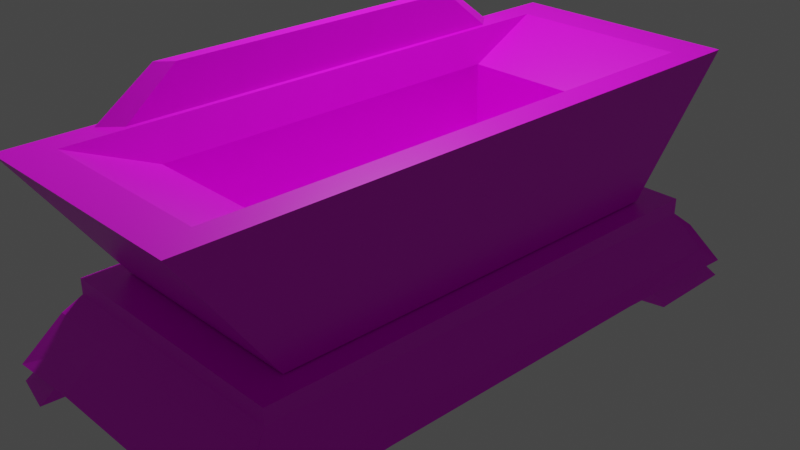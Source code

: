 # Source: altar.blend  (saved by Blender 2.82.7; exported with 4.5.12 LTS)
import bpy
from mathutils import Matrix  # noqa: F401  (used for matrix-valued properties, if any)

bpy.ops.wm.read_factory_settings(use_empty=True)
scene = bpy.context.scene
scene.name = 'Scene'

# ---- collections
col_collection = bpy.data.collections.new('Collection'); scene.collection.children.link(col_collection)

# ---- images (referenced by path relative to the original .blend; pixels are not part of the script)
import os
ASSET_DIR = os.environ.get("B2B_ASSET_DIR", "")  # directory of the original .blend (textures are referenced by path, not embedded)
HERE = os.path.dirname(os.path.abspath(__file__))  # packed textures are extracted next to this script under _unpacked/

def load_image(name, relpath, width, height, colorspace="sRGB"):
    """Load a texture the original file referenced (path relative to the .blend, or extracted next to this script)."""
    p = next((c for c in (os.path.join(HERE, relpath), os.path.join(ASSET_DIR, relpath)) if relpath and os.path.exists(c)), "")
    if p:
        img = bpy.data.images.load(p, check_existing=True)
        img.name = name
    else:  # same state as the original file: an image datablock whose file is absent (Cycles renders it pink)
        img = bpy.data.images.new(name, width, height)
        img.source = "FILE"
        img.filepath = "//" + (relpath or name)
    img.colorspace_settings.name = colorspace
    return img
img_untitled = load_image('Untitled', 'pottter.png', 1024, 1024, 'sRGB')

# ---- materials (node trees are filled in below, after node groups)
mat_material = bpy.data.materials.new('Material')
mat_material.alpha_threshold = 0.0
mat_material.use_transparent_shadow = False
mat_material.line_color = (0.0, 0.0, 0.0, 1.0)

# ---- material node trees
mat_material.use_nodes = True; mat_material.node_tree.nodes.clear()
_N = mat_material.node_tree.nodes; _L = mat_material.node_tree.links
n0 = _N.new('ShaderNodeOutputMaterial'); n0.name = 'Material Output'; n0.location = (300, 300)
n1 = _N.new('ShaderNodeBsdfPrincipled'); n1.name = 'Principled BSDF'; n1.location = (10, 300)
n1.distribution = 'GGX'
n1.subsurface_method = 'BURLEY'
n1.inputs[2].default_value = 0.4
n1.inputs[3].default_value = 1.45
n1.inputs[27].default_value = (0.0, 0.0, 0.0, 1.0)
n1.inputs[28].default_value = 1.0
n2 = _N.new('ShaderNodeTexImage'); n2.name = 'Image Texture'; n2.location = (-338, 241)
n2.image = img_untitled
_L.new(n1.outputs[0], n0.inputs[0])
_L.new(n2.outputs[0], n1.inputs[0])
n0.is_active_output = True

# ---- world
world_world = bpy.data.worlds.new('World'); scene.world = world_world
world_world.use_nodes = True; world_world.node_tree.nodes.clear()
_N = world_world.node_tree.nodes; _L = world_world.node_tree.links
n0 = _N.new('ShaderNodeOutputWorld'); n0.name = 'World Output'; n0.location = (300, 300)
n1 = _N.new('ShaderNodeBackground'); n1.name = 'Background'; n1.location = (10, 300)
n1.inputs[0].default_value = (0.05088, 0.05088, 0.05088, 1.0)
_L.new(n1.outputs[0], n0.inputs[0])
n0.is_active_output = True
world_world.color = (0.05088, 0.05088, 0.05088)
world_world.use_sun_shadow = False
world_world.sun_shadow_jitter_overblur = 0.0

# ---- cameras
cam_camera = bpy.data.cameras.new('Camera')
cam_camera.clip_end = 100.0
cam_camera.ortho_scale = 7.314

# ---- lights
light_light = bpy.data.lights.new('Light', 'POINT')
light_light.transmission_factor = 0.0
light_light.energy = 1000.0
light_light.shadow_soft_size = 0.1
light_light.shadow_maximum_resolution = 0.006
light_light.use_absolute_resolution = True

# ---- meshes
me_cube = bpy.data.meshes.new('Cube')
me_cube.from_pydata([(0.8603, 1.259, 1.0), (1.0, 1.0, -1.0), (0.8603, -1.259, 1.0), (1.0, -1.0, -1.0), (-0.9085, 0.9692, 1.0), (-1.0, 1.0, -1.0), (-0.9085, -0.9692, 1.0), (-1.0, -1.0, -1.0), (1.108, -1.444, 1.0), (-1.06, -1.058, 1.0), (1.108, 1.444, 1.0), (-1.06, 1.058, 1.0), (0.7761, -0.8714, 0.4866), (-0.7761, -0.8714, 0.4866), (0.7761, 0.8714, 0.4866), (-0.7761, 0.8714, 0.4866), (-1.209, -1.162, -1.256), (-1.209, -1.162, -1.017), (-1.209, 1.162, -1.256), (-1.209, 1.162, -1.017), (1.209, -1.162, -1.256), (1.209, -1.162, -1.017), (1.209, 1.162, -1.256), (1.209, 1.162, -1.017), (-1.292, 1.241, -1.478), (-1.292, -1.241, -1.478), (1.292, 1.241, -1.478), (1.292, -1.241, -1.478), (-1.292, 0.0, -1.478), (0.0, 1.241, -1.478), (0.0, -1.241, -1.478), (0.0, 0.0, -1.478), (-1.292, -0.6206, -1.478), (-0.6458, 1.241, -1.478), (0.6458, -1.241, -1.478), (-1.292, 0.6206, -1.478), (0.6458, 1.241, -1.478), (-0.6458, -1.241, -1.478), (0.0, -0.6206, -1.478), (0.0, 0.6206, -1.478), (-0.6458, 0.0, -1.478), (0.6458, 0.0, -1.478), (0.6458, 0.6206, -1.478), (-0.6458, 0.6206, -1.478), (-0.6458, -0.6206, -1.478), (0.6458, -0.6206, -1.478), (1.354, -1.311, -1.915), (1.354, 1.311, -1.915), (-1.442, -0.8793, -2.075), (-1.386, -1.323, -2.149), (-0.9252, 1.376, -2.075), (-1.386, 1.323, -2.149), (1.422, 0.8793, -2.075), (1.366, 1.323, -2.149), (0.9047, -1.376, -2.075), (1.366, -1.323, -2.149), (-1.442, 0.8793, -2.075), (-1.468, 9.779e-10, -2.074), (0.9047, 1.376, -2.075), (-0.01021, 1.401, -2.074), (1.422, -0.8793, -2.075), (1.448, 9.779e-10, -2.074), (-0.9252, -1.376, -2.075), (-0.01021, -1.401, -2.074), (-0.01021, -0.7006, -2.074), (-0.7392, 9.779e-10, -2.074), (-0.01021, 0.7006, -2.074), (0.7188, 9.779e-10, -2.074), (0.8491, 0.8258, -2.084), (-0.8696, 0.8258, -2.084), (-0.8696, -0.8258, -2.084), (0.8491, -0.8258, -2.084), (-1.468, -0.7006, -2.074), (-1.468, -1.401, -2.165), (-0.7392, 1.401, -2.074), (-1.468, 1.401, -2.165), (1.448, 0.7006, -2.074), (1.448, 1.401, -2.165), (0.7188, -1.401, -2.074), (1.448, -1.401, -2.165), (-1.468, 0.7006, -2.074), (0.7188, 1.401, -2.074), (1.448, -0.7006, -2.074), (-0.7392, -1.401, -2.074), (0.7188, 0.7006, -2.074), (-0.7392, 0.7006, -2.074), (-0.7392, -0.7006, -2.074), (0.7188, -0.7006, -2.074), (-1.524, -0.9298, -2.344), (-1.466, -1.399, -2.422), (-0.9778, 1.455, -2.344), (-1.466, 1.399, -2.422), (1.504, 0.9298, -2.344), (1.445, 1.399, -2.422), (0.9573, -1.455, -2.344), (1.445, -1.399, -2.422), (-1.524, 0.9298, -2.344), (0.9573, 1.455, -2.344), (1.504, -0.9298, -2.344), (-0.9778, -1.455, -2.344), (0.8986, 0.8733, -2.353), (-0.919, 0.8733, -2.353), (-0.919, -0.8733, -2.353), (0.8986, -0.8733, -2.353), (0.7761, -0.8714, -0.5632), (-0.7761, -0.8714, -0.5632), (0.7761, 0.8714, -0.5632), (-0.7761, 0.8714, -0.5632), (-1.108, -1.444, 1.0), (-1.108, 1.444, 1.0), (-0.8603, -1.259, 1.0), (-0.8603, 1.259, 1.0), (-1.041, -0.7912, 1.631), (-1.041, 0.7912, 1.631), (-0.9277, -0.7246, 1.631), (-0.9277, 0.7246, 1.631)], [], [(111, 110, 13, 15), (3, 8, 108, 7), (7, 108, 109, 5), (5, 1, 3, 7), (1, 10, 8, 3), (5, 109, 10, 1), (2, 110, 108, 8), (0, 2, 8, 10), (11, 9, 112, 113), (111, 0, 10, 109), (15, 13, 105, 107), (110, 2, 12, 13), (0, 111, 15, 14), (2, 0, 14, 12), (16, 17, 19, 18), (18, 19, 23, 22), (22, 23, 21, 20), (20, 21, 17, 16), (20, 16, 25, 37, 30, 34, 27), (23, 19, 17, 21), (25, 32, 72, 73), (18, 22, 26, 36, 29, 33, 24), (16, 18, 24, 35, 28, 32, 25), (40, 44, 86, 65), (36, 26, 77, 81), (43, 39, 31, 40), (26, 22, 47, 77), (39, 42, 41, 31), (41, 42, 84, 67), (39, 43, 85, 66), (35, 24, 75, 80), (20, 27, 79, 46), (38, 45, 87, 64), (34, 30, 63, 78), (45, 41, 67, 87), (40, 31, 38, 44), (30, 37, 83, 63), (31, 41, 45, 38), (27, 34, 78, 79), (48, 70, 102, 88), (47, 46, 79, 82, 61, 76, 77), (86, 64, 63, 83), (84, 76, 61, 67), (59, 81, 84, 66), (58, 53, 93, 97), (80, 85, 65, 57), (70, 62, 99, 102), (74, 59, 66, 85), (56, 51, 91, 96), (57, 65, 86, 72), (64, 87, 78, 63), (67, 61, 82, 87), (42, 39, 66, 84), (28, 35, 80, 57), (37, 25, 73, 83), (24, 33, 74, 75), (32, 28, 57, 72), (29, 36, 81, 59), (44, 38, 64, 86), (33, 29, 59, 74), (43, 40, 65, 85), (22, 20, 46, 47), (48, 49, 73, 72), (50, 51, 75, 74), (52, 53, 77, 76), (54, 55, 79, 78), (51, 56, 80, 75), (53, 58, 81, 77), (55, 60, 82, 79), (49, 62, 83, 73), (58, 68, 84, 81), (68, 52, 76, 84), (69, 50, 74, 85), (56, 69, 85, 80), (62, 70, 86, 83), (70, 48, 72, 86), (71, 54, 78, 87), (60, 71, 87, 82), (103, 98, 95, 94), (97, 93, 92, 100), (91, 90, 101, 96), (88, 102, 99, 89), (60, 55, 95, 98), (54, 71, 103, 94), (62, 49, 89, 99), (49, 48, 88, 89), (71, 60, 98, 103), (68, 58, 97, 100), (51, 50, 90, 91), (52, 68, 100, 92), (53, 52, 92, 93), (50, 69, 101, 90), (55, 54, 94, 95), (69, 56, 96, 101), (106, 107, 105, 104), (13, 12, 104, 105), (14, 15, 107, 106), (12, 14, 106, 104), (9, 11, 109, 108), (4, 6, 110, 111), (6, 9, 108, 110), (11, 4, 111, 109), (4, 11, 113, 115), (6, 4, 115, 114), (9, 6, 114, 112), (113, 112, 114, 115)])
_uv = me_cube.uv_layers.new(name='UVMap')
_uv.uv.foreach_set('vector', [0.847, 0.528, 0.847, 0.722, 0.847, 0.722, 0.847, 0.528, 0.375, 0.75, 0.625, 0.75, 0.625, 1.0, 0.375, 1.0, 0.375, 0.0, 0.625, 0.0, 0.625, 0.25, 0.375, 0.25, 0.125, 0.5, 0.375, 0.5, 0.375, 0.75, 0.125, 0.75, 0.375, 0.5, 0.625, 0.5, 0.625, 0.75, 0.375, 0.75, 0.375, 0.25, 0.625, 0.25, 0.625, 0.5, 0.375, 0.5, 0.653, 0.722, 0.847, 0.722, 0.875, 0.75, 0.625, 0.75, 0.653, 0.528, 0.653, 0.722, 0.625, 0.75, 0.625, 0.5, 0.8696, 0.5106, 0.8696, 0.7394, 0.8696, 0.7394, 0.8696, 0.5106, 0.847, 0.528, 0.653, 0.528, 0.625, 0.5, 0.875, 0.5, 0.847, 0.528, 0.847, 0.722, 0.847, 0.722, 0.847, 0.528, 0.847, 0.722, 0.653, 0.722, 0.653, 0.722, 0.847, 0.722, 0.653, 0.528, 0.847, 0.528, 0.847, 0.528, 0.653, 0.528, 0.653, 0.722, 0.653, 0.528, 0.653, 0.528, 0.653, 0.722, 0.375, 0.0, 0.625, 0.0, 0.625, 0.25, 0.375, 0.25, 0.375, 0.25, 0.625, 0.25, 0.625, 0.5, 0.375, 0.5, 0.375, 0.5, 0.625, 0.5, 0.625, 0.75, 0.375, 0.75, 0.375, 0.75, 0.625, 0.75, 0.625, 1.0, 0.375, 1.0, 0.375, 0.75, 0.375, 1.0, 0.375, 1.0, 0.375, 0.9375, 0.375, 0.875, 0.375, 0.8125, 0.375, 0.75, 0.625, 0.5, 0.875, 0.5, 0.875, 0.75, 0.625, 0.75, 0.375, 0.0, 0.375, 0.0625, 0.375, 0.0625, 0.375, 0.0, 0.375, 0.25, 0.375, 0.5, 0.375, 0.5, 0.375, 0.4375, 0.375, 0.375, 0.375, 0.3125, 0.375, 0.25, 0.375, 0.0, 0.375, 0.25, 0.375, 0.25, 0.375, 0.1875, 0.375, 0.125, 0.375, 0.0625, 0.375, 0.0, 0.1875, 0.625, 0.1875, 0.6875, 0.1875, 0.6875, 0.1875, 0.625, 0.375, 0.4375, 0.375, 0.5, 0.375, 0.5, 0.375, 0.4375, 0.1875, 0.5625, 0.25, 0.5625, 0.25, 0.625, 0.1875, 0.625, 0.375, 0.5, 0.375, 0.5, 0.375, 0.5, 0.375, 0.5, 0.25, 0.5625, 0.3125, 0.5625, 0.3125, 0.625, 0.25, 0.625, 0.3125, 0.625, 0.3125, 0.5625, 0.3125, 0.5625, 0.3125, 0.625, 0.25, 0.5625, 0.1875, 0.5625, 0.1875, 0.5625, 0.25, 0.5625, 0.375, 0.1875, 0.375, 0.25, 0.375, 0.25, 0.375, 0.1875, 0.375, 0.75, 0.375, 0.75, 0.375, 0.75, 0.375, 0.75, 0.25, 0.6875, 0.3125, 0.6875, 0.3125, 0.6875, 0.25, 0.6875, 0.375, 0.8125, 0.375, 0.875, 0.375, 0.875, 0.375, 0.8125, 0.3125, 0.6875, 0.3125, 0.625, 0.3125, 0.625, 0.3125, 0.6875, 0.1875, 0.625, 0.25, 0.625, 0.25, 0.6875, 0.1875, 0.6875, 0.375, 0.875, 0.375, 0.9375, 0.375, 0.9375, 0.375, 0.875, 0.25, 0.625, 0.3125, 0.625, 0.3125, 0.6875, 0.25, 0.6875, 0.375, 0.75, 0.375, 0.8125, 0.375, 0.8125, 0.375, 0.75, 0.1366, 0.6963, 0.1761, 0.6989, 0.1761, 0.6989, 0.1366, 0.6963, 0.375, 0.5, 0.375, 0.75, 0.375, 0.75, 0.375, 0.6875, 0.375, 0.625, 0.375, 0.5625, 0.375, 0.5, 0.1875, 0.6875, 0.25, 0.6875, 0.25, 0.75, 0.1875, 0.75, 0.3125, 0.5625, 0.375, 0.5625, 0.375, 0.625, 0.3125, 0.625, 0.25, 0.5, 0.3125, 0.5, 0.3125, 0.5625, 0.25, 0.5625, 0.3213, 0.5116, 0.3656, 0.5094, 0.3656, 0.5094, 0.3213, 0.5116, 0.125, 0.5625, 0.1875, 0.5625, 0.1875, 0.625, 0.125, 0.625, 0.1761, 0.6989, 0.1787, 0.7384, 0.1787, 0.7384, 0.1761, 0.6989, 0.1875, 0.5, 0.25, 0.5, 0.25, 0.5625, 0.1875, 0.5625, 0.1366, 0.5537, 0.1344, 0.5094, 0.1344, 0.5094, 0.1366, 0.5537, 0.125, 0.625, 0.1875, 0.625, 0.1875, 0.6875, 0.125, 0.6875, 0.25, 0.6875, 0.3125, 0.6875, 0.3125, 0.75, 0.25, 0.75, 0.3125, 0.625, 0.375, 0.625, 0.375, 0.6875, 0.3125, 0.6875, 0.3125, 0.5625, 0.25, 0.5625, 0.25, 0.5625, 0.3125, 0.5625, 0.375, 0.125, 0.375, 0.1875, 0.375, 0.1875, 0.375, 0.125, 0.375, 0.9375, 0.375, 1.0, 0.375, 1.0, 0.375, 0.9375, 0.375, 0.25, 0.375, 0.3125, 0.375, 0.3125, 0.375, 0.25, 0.375, 0.0625, 0.375, 0.125, 0.375, 0.125, 0.375, 0.0625, 0.375, 0.375, 0.375, 0.4375, 0.375, 0.4375, 0.375, 0.375, 0.1875, 0.6875, 0.25, 0.6875, 0.25, 0.6875, 0.1875, 0.6875, 0.375, 0.3125, 0.375, 0.375, 0.375, 0.375, 0.375, 0.3125, 0.1875, 0.5625, 0.1875, 0.625, 0.1875, 0.625, 0.1875, 0.5625, 0.375, 0.5, 0.375, 0.75, 0.375, 0.75, 0.375, 0.5, 0.1366, 0.6963, 0.1344, 0.7406, 0.125, 0.75, 0.125, 0.6875, 0.1787, 0.5116, 0.1344, 0.5094, 0.125, 0.5, 0.1875, 0.5, 0.3634, 0.5537, 0.3656, 0.5094, 0.375, 0.5, 0.375, 0.5625, 0.3213, 0.7384, 0.3656, 0.7406, 0.375, 0.75, 0.3125, 0.75, 0.1344, 0.5094, 0.1366, 0.5537, 0.125, 0.5625, 0.125, 0.5, 0.3656, 0.5094, 0.3213, 0.5116, 0.3125, 0.5, 0.375, 0.5, 0.3656, 0.7406, 0.3634, 0.6963, 0.375, 0.6875, 0.375, 0.75, 0.1344, 0.7406, 0.1787, 0.7384, 0.1875, 0.75, 0.125, 0.75, 0.3213, 0.5116, 0.3239, 0.5511, 0.3125, 0.5625, 0.3125, 0.5, 0.3239, 0.5511, 0.3634, 0.5537, 0.375, 0.5625, 0.3125, 0.5625, 0.1761, 0.5511, 0.1787, 0.5116, 0.1875, 0.5, 0.1875, 0.5625, 0.1366, 0.5537, 0.1761, 0.5511, 0.1875, 0.5625, 0.125, 0.5625, 0.1787, 0.7384, 0.1761, 0.6989, 0.1875, 0.6875, 0.1875, 0.75, 0.1761, 0.6989, 0.1366, 0.6963, 0.125, 0.6875, 0.1875, 0.6875, 0.3239, 0.6989, 0.3213, 0.7384, 0.3125, 0.75, 0.3125, 0.6875, 0.3634, 0.6963, 0.3239, 0.6989, 0.3125, 0.6875, 0.375, 0.6875, 0.3239, 0.6989, 0.3634, 0.6963, 0.3656, 0.7406, 0.3213, 0.7384, 0.3213, 0.5116, 0.3656, 0.5094, 0.3634, 0.5537, 0.3239, 0.5511, 0.1344, 0.5094, 0.1787, 0.5116, 0.1761, 0.5511, 0.1366, 0.5537, 0.1366, 0.6963, 0.1761, 0.6989, 0.1787, 0.7384, 0.1344, 0.7406, 0.3634, 0.6963, 0.3656, 0.7406, 0.3656, 0.7406, 0.3634, 0.6963, 0.3213, 0.7384, 0.3239, 0.6989, 0.3239, 0.6989, 0.3213, 0.7384, 0.1787, 0.7384, 0.1344, 0.7406, 0.1344, 0.7406, 0.1787, 0.7384, 0.1344, 0.7406, 0.1366, 0.6963, 0.1366, 0.6963, 0.1344, 0.7406, 0.3239, 0.6989, 0.3634, 0.6963, 0.3634, 0.6963, 0.3239, 0.6989, 0.3239, 0.5511, 0.3213, 0.5116, 0.3213, 0.5116, 0.3239, 0.5511, 0.1344, 0.5094, 0.1787, 0.5116, 0.1787, 0.5116, 0.1344, 0.5094, 0.3634, 0.5537, 0.3239, 0.5511, 0.3239, 0.5511, 0.3634, 0.5537, 0.3656, 0.5094, 0.3634, 0.5537, 0.3634, 0.5537, 0.3656, 0.5094, 0.1787, 0.5116, 0.1761, 0.5511, 0.1761, 0.5511, 0.1787, 0.5116, 0.3656, 0.7406, 0.3213, 0.7384, 0.3213, 0.7384, 0.3656, 0.7406, 0.1761, 0.5511, 0.1366, 0.5537, 0.1366, 0.5537, 0.1761, 0.5511, 0.653, 0.528, 0.847, 0.528, 0.847, 0.722, 0.653, 0.722, 0.847, 0.722, 0.653, 0.722, 0.653, 0.722, 0.847, 0.722, 0.653, 0.528, 0.847, 0.528, 0.847, 0.528, 0.653, 0.528, 0.653, 0.722, 0.653, 0.528, 0.653, 0.528, 0.653, 0.722, 0.8696, 0.7394, 0.8696, 0.5106, 0.875, 0.5, 0.875, 0.75, 0.8525, 0.5275, 0.8525, 0.7225, 0.847, 0.722, 0.847, 0.528, 0.8525, 0.7225, 0.8696, 0.7394, 0.875, 0.75, 0.847, 0.722, 0.8696, 0.5106, 0.8525, 0.5275, 0.847, 0.528, 0.875, 0.5, 0.8525, 0.5275, 0.8696, 0.5106, 0.8696, 0.5106, 0.8525, 0.5275, 0.8525, 0.7225, 0.8525, 0.5275, 0.8525, 0.5275, 0.8525, 0.7225, 0.8696, 0.7394, 0.8525, 0.7225, 0.8525, 0.7225, 0.8696, 0.7394, 0.8696, 0.5106, 0.8696, 0.7394, 0.8525, 0.7225, 0.8525, 0.5275])
me_cube.materials.append(mat_material)
me_cube.use_remesh_preserve_volume = False
me_cube.use_remesh_preserve_attributes = False
me_cube.use_mirror_vertex_groups = False
me_cube.update()

# ---- objects
ob_cube = bpy.data.objects.new('Cube', me_cube)
ob_light = bpy.data.objects.new('Light', light_light)
ob_camera = bpy.data.objects.new('Camera', cam_camera)

# ---- transforms, parenting, visibility, modifiers, constraints
ob_cube.location = (0.0, 0.0, 0.5702)
ob_cube.scale = (1.184, 2.418, 0.7497)
ob_cube.lock_rotations_4d = False
ob_cube.empty_display_type = 'ARROWS'
ob_cube.lineart.crease_threshold = 0.0
ob_light.location = (-0.9323, 1.005, 6.049)
ob_light.rotation_euler = (0.6503, 0.05522, 1.866)
ob_light.lock_rotations_4d = False
ob_light.empty_display_type = 'ARROWS'
ob_light.color = (0.0, 0.0, 0.0, 0.0)
ob_light.lineart.crease_threshold = 0.0
ob_camera.location = (7.359, -6.926, 4.958)
ob_camera.rotation_euler = (1.109, 0.0, 0.8149)
ob_camera.lock_rotations_4d = False
ob_camera.empty_display_type = 'ARROWS'
ob_camera.color = (0.0, 0.0, 0.0, 0.0)
ob_camera.display_type = 'WIRE'
ob_camera.lineart.crease_threshold = 0.0

# ---- collection membership
col_collection.objects.link(ob_cube)
col_collection.objects.link(ob_light)
col_collection.objects.link(ob_camera)

# ---- scene / render settings (as saved in the file)
scene.camera = ob_camera
scene.frame_start = 1; scene.frame_end = 250; scene.frame_set(1)
scene.render.engine = 'BLENDER_EEVEE_NEXT'
scene.cycles.use_denoising = False
scene.cycles.samples = 128
scene.cycles.sampling_pattern = 'TABULATED_SOBOL'
scene.cycles.use_adaptive_sampling = False
scene.cycles.use_light_tree = False
scene.view_settings.view_transform = 'Filmic'
bpy.context.view_layer.update()
